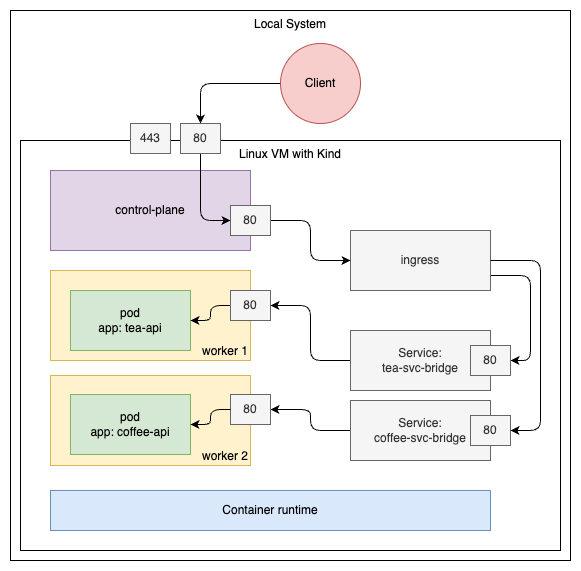

The diagram above was exported from draw.io. Its source (the exported page's mxGraphModel, read from the mxfile embedded in the PNG):
<mxGraphModel dx="1026" dy="1854" grid="1" gridSize="10" guides="1" tooltips="1" connect="1" arrows="1" fold="1" page="1" pageScale="1" pageWidth="827" pageHeight="1169" background="#ffffff" math="0" shadow="0">
  <root>
    <mxCell id="0" />
    <mxCell id="1" parent="0" />
    <mxCell id="k_QFfEgXH-tWAm46hdXl-26" value="Local System" style="rounded=0;whiteSpace=wrap;html=1;verticalAlign=top;" parent="1" vertex="1">
      <mxGeometry x="80" y="-20" width="560" height="550" as="geometry" />
    </mxCell>
    <mxCell id="k_QFfEgXH-tWAm46hdXl-15" value="Linux VM with Kind" style="rounded=0;whiteSpace=wrap;html=1;verticalAlign=top;" parent="1" vertex="1">
      <mxGeometry x="90" y="110" width="540" height="410" as="geometry" />
    </mxCell>
    <mxCell id="k_QFfEgXH-tWAm46hdXl-1" value="control-plane" style="rounded=0;whiteSpace=wrap;html=1;fillColor=#e1d5e7;strokeColor=#9673a6;" parent="1" vertex="1">
      <mxGeometry x="120" y="140" width="200" height="80" as="geometry" />
    </mxCell>
    <mxCell id="k_QFfEgXH-tWAm46hdXl-2" value="worker 1" style="rounded=0;whiteSpace=wrap;html=1;verticalAlign=bottom;fillColor=#fff2cc;strokeColor=#d6b656;align=right;" parent="1" vertex="1">
      <mxGeometry x="120" y="240" width="200" height="90" as="geometry" />
    </mxCell>
    <mxCell id="k_QFfEgXH-tWAm46hdXl-3" value="pod&lt;div&gt;app: tea-api&lt;/div&gt;" style="rounded=0;whiteSpace=wrap;html=1;fillColor=#d5e8d4;strokeColor=#82b366;" parent="1" vertex="1">
      <mxGeometry x="140" y="260" width="120" height="60" as="geometry" />
    </mxCell>
    <mxCell id="k_QFfEgXH-tWAm46hdXl-20" style="edgeStyle=orthogonalEdgeStyle;rounded=1;orthogonalLoop=1;jettySize=auto;html=1;entryX=1;entryY=0.5;entryDx=0;entryDy=0;curved=0;" parent="1" source="k_QFfEgXH-tWAm46hdXl-5" target="k_QFfEgXH-tWAm46hdXl-3" edge="1">
      <mxGeometry relative="1" as="geometry" />
    </mxCell>
    <mxCell id="k_QFfEgXH-tWAm46hdXl-5" value="80" style="rounded=0;whiteSpace=wrap;html=1;fillColor=#f5f5f5;fontColor=#333333;strokeColor=#666666;" parent="1" vertex="1">
      <mxGeometry x="300" y="260" width="40" height="30" as="geometry" />
    </mxCell>
    <mxCell id="k_QFfEgXH-tWAm46hdXl-18" style="edgeStyle=orthogonalEdgeStyle;rounded=1;orthogonalLoop=1;jettySize=auto;html=1;entryX=1;entryY=0.5;entryDx=0;entryDy=0;exitX=1;exitY=0.75;exitDx=0;exitDy=0;curved=0;" parent="1" source="k_QFfEgXH-tWAm46hdXl-7" target="k_QFfEgXH-tWAm46hdXl-11" edge="1">
      <mxGeometry relative="1" as="geometry">
        <Array as="points">
          <mxPoint x="600" y="245" />
          <mxPoint x="600" y="330" />
        </Array>
      </mxGeometry>
    </mxCell>
    <mxCell id="k_QFfEgXH-tWAm46hdXl-7" value="ingress" style="rounded=0;whiteSpace=wrap;html=1;fillColor=#f5f5f5;fontColor=#333333;strokeColor=#666666;" parent="1" vertex="1">
      <mxGeometry x="420" y="200" width="140" height="60" as="geometry" />
    </mxCell>
    <mxCell id="k_QFfEgXH-tWAm46hdXl-19" style="edgeStyle=orthogonalEdgeStyle;rounded=1;orthogonalLoop=1;jettySize=auto;html=1;entryX=1;entryY=0.5;entryDx=0;entryDy=0;curved=0;" parent="1" source="k_QFfEgXH-tWAm46hdXl-8" target="k_QFfEgXH-tWAm46hdXl-5" edge="1">
      <mxGeometry relative="1" as="geometry" />
    </mxCell>
    <mxCell id="k_QFfEgXH-tWAm46hdXl-8" value="Service:&lt;div&gt;tea-svc-bridge&lt;/div&gt;" style="rounded=0;whiteSpace=wrap;html=1;fillColor=#f5f5f5;fontColor=#333333;strokeColor=#666666;" parent="1" vertex="1">
      <mxGeometry x="420" y="300" width="140" height="60" as="geometry" />
    </mxCell>
    <mxCell id="k_QFfEgXH-tWAm46hdXl-22" style="edgeStyle=orthogonalEdgeStyle;rounded=1;orthogonalLoop=1;jettySize=auto;html=1;entryX=1;entryY=0.5;entryDx=0;entryDy=0;curved=0;" parent="1" source="k_QFfEgXH-tWAm46hdXl-9" target="k_QFfEgXH-tWAm46hdXl-6" edge="1">
      <mxGeometry relative="1" as="geometry" />
    </mxCell>
    <mxCell id="k_QFfEgXH-tWAm46hdXl-9" value="Service:&lt;div&gt;coffee-svc-bridge&lt;/div&gt;" style="rounded=0;whiteSpace=wrap;html=1;fillColor=#f5f5f5;fontColor=#333333;strokeColor=#666666;" parent="1" vertex="1">
      <mxGeometry x="420" y="370" width="140" height="60" as="geometry" />
    </mxCell>
    <mxCell id="k_QFfEgXH-tWAm46hdXl-17" style="edgeStyle=orthogonalEdgeStyle;rounded=1;orthogonalLoop=1;jettySize=auto;html=1;entryX=0;entryY=0.5;entryDx=0;entryDy=0;curved=0;" parent="1" source="k_QFfEgXH-tWAm46hdXl-10" target="k_QFfEgXH-tWAm46hdXl-7" edge="1">
      <mxGeometry relative="1" as="geometry" />
    </mxCell>
    <mxCell id="k_QFfEgXH-tWAm46hdXl-10" value="80" style="rounded=0;whiteSpace=wrap;html=1;fillColor=#f5f5f5;fontColor=#333333;strokeColor=#666666;" parent="1" vertex="1">
      <mxGeometry x="300" y="175" width="40" height="30" as="geometry" />
    </mxCell>
    <mxCell id="k_QFfEgXH-tWAm46hdXl-11" value="80" style="rounded=0;whiteSpace=wrap;html=1;fillColor=#f5f5f5;fontColor=#333333;strokeColor=#666666;" parent="1" vertex="1">
      <mxGeometry x="540" y="315" width="40" height="30" as="geometry" />
    </mxCell>
    <mxCell id="k_QFfEgXH-tWAm46hdXl-12" value="80" style="rounded=0;whiteSpace=wrap;html=1;fillColor=#f5f5f5;fontColor=#333333;strokeColor=#666666;" parent="1" vertex="1">
      <mxGeometry x="540" y="385" width="40" height="30" as="geometry" />
    </mxCell>
    <mxCell id="k_QFfEgXH-tWAm46hdXl-16" style="edgeStyle=orthogonalEdgeStyle;rounded=1;orthogonalLoop=1;jettySize=auto;html=1;entryX=0;entryY=0.5;entryDx=0;entryDy=0;exitX=0.5;exitY=1;exitDx=0;exitDy=0;curved=0;" parent="1" source="k_QFfEgXH-tWAm46hdXl-13" target="k_QFfEgXH-tWAm46hdXl-10" edge="1">
      <mxGeometry relative="1" as="geometry" />
    </mxCell>
    <mxCell id="k_QFfEgXH-tWAm46hdXl-13" value="80" style="rounded=0;whiteSpace=wrap;html=1;fillColor=#f5f5f5;fontColor=#333333;strokeColor=#666666;" parent="1" vertex="1">
      <mxGeometry x="250" y="93" width="40" height="30" as="geometry" />
    </mxCell>
    <mxCell id="k_QFfEgXH-tWAm46hdXl-14" value="443" style="rounded=0;whiteSpace=wrap;html=1;fillColor=#f5f5f5;fontColor=#333333;strokeColor=#666666;" parent="1" vertex="1">
      <mxGeometry x="200" y="93" width="40" height="30" as="geometry" />
    </mxCell>
    <mxCell id="k_QFfEgXH-tWAm46hdXl-21" style="edgeStyle=orthogonalEdgeStyle;rounded=1;orthogonalLoop=1;jettySize=auto;html=1;exitX=1;exitY=0.5;exitDx=0;exitDy=0;curved=0;entryX=1;entryY=0.5;entryDx=0;entryDy=0;" parent="1" source="k_QFfEgXH-tWAm46hdXl-7" target="k_QFfEgXH-tWAm46hdXl-12" edge="1">
      <mxGeometry relative="1" as="geometry">
        <mxPoint x="580" y="410" as="targetPoint" />
        <Array as="points">
          <mxPoint x="610" y="230" />
          <mxPoint x="610" y="400" />
        </Array>
      </mxGeometry>
    </mxCell>
    <mxCell id="k_QFfEgXH-tWAm46hdXl-24" value="Container runtime" style="rounded=0;whiteSpace=wrap;html=1;fillColor=#dae8fc;strokeColor=#6c8ebf;" parent="1" vertex="1">
      <mxGeometry x="120" y="460" width="440" height="40" as="geometry" />
    </mxCell>
    <mxCell id="k_QFfEgXH-tWAm46hdXl-25" value="worker 2" style="rounded=0;whiteSpace=wrap;html=1;verticalAlign=bottom;fillColor=#fff2cc;strokeColor=#d6b656;align=right;" parent="1" vertex="1">
      <mxGeometry x="120" y="345" width="200" height="90" as="geometry" />
    </mxCell>
    <mxCell id="k_QFfEgXH-tWAm46hdXl-4" value="pod&lt;br&gt;&lt;span style=&quot;background-color: initial;&quot;&gt;app: coffee-api&lt;/span&gt;" style="rounded=0;whiteSpace=wrap;html=1;fillColor=#d5e8d4;strokeColor=#82b366;" parent="1" vertex="1">
      <mxGeometry x="140" y="364" width="120" height="60" as="geometry" />
    </mxCell>
    <mxCell id="k_QFfEgXH-tWAm46hdXl-6" value="80" style="rounded=0;whiteSpace=wrap;html=1;fillColor=#f5f5f5;fontColor=#333333;strokeColor=#666666;" parent="1" vertex="1">
      <mxGeometry x="300" y="364" width="40" height="30" as="geometry" />
    </mxCell>
    <mxCell id="k_QFfEgXH-tWAm46hdXl-23" style="edgeStyle=orthogonalEdgeStyle;rounded=1;orthogonalLoop=1;jettySize=auto;html=1;curved=0;" parent="1" source="k_QFfEgXH-tWAm46hdXl-6" target="k_QFfEgXH-tWAm46hdXl-4" edge="1">
      <mxGeometry relative="1" as="geometry" />
    </mxCell>
    <mxCell id="k_QFfEgXH-tWAm46hdXl-28" style="edgeStyle=orthogonalEdgeStyle;rounded=1;orthogonalLoop=1;jettySize=auto;html=1;entryX=0.5;entryY=0;entryDx=0;entryDy=0;curved=0;" parent="1" source="k_QFfEgXH-tWAm46hdXl-27" target="k_QFfEgXH-tWAm46hdXl-13" edge="1">
      <mxGeometry relative="1" as="geometry" />
    </mxCell>
    <mxCell id="k_QFfEgXH-tWAm46hdXl-27" value="Client" style="ellipse;whiteSpace=wrap;html=1;aspect=fixed;fillColor=#f8cecc;strokeColor=#b85450;" parent="1" vertex="1">
      <mxGeometry x="350" y="13" width="80" height="80" as="geometry" />
    </mxCell>
  </root>
</mxGraphModel>